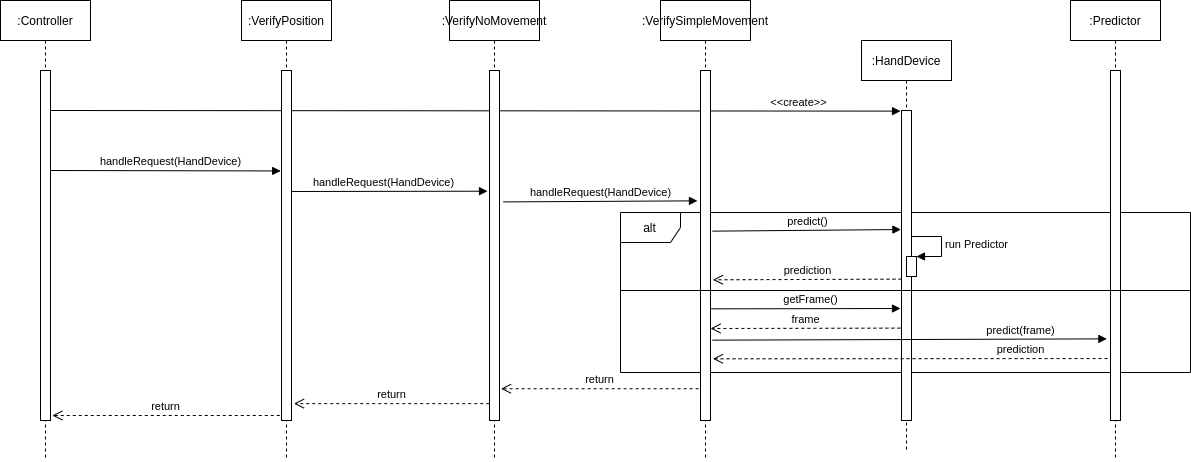

The diagram above was exported from draw.io. Its source (the exported page's mxGraphModel, read from the mxfile embedded in the PNG):
<mxGraphModel dx="3327" dy="948" grid="1" gridSize="10" guides="1" tooltips="1" connect="1" arrows="1" fold="1" page="1" pageScale="1" pageWidth="827" pageHeight="1169" math="0" shadow="0">
  <root>
    <mxCell id="0" />
    <mxCell id="1" parent="0" />
    <mxCell id="2" value="alt" style="shape=umlFrame;whiteSpace=wrap;html=1;" vertex="1" parent="1">
      <mxGeometry x="-540" y="8202" width="570" height="160" as="geometry" />
    </mxCell>
    <mxCell id="3" value=":Controller" style="shape=umlLifeline;perimeter=lifelinePerimeter;whiteSpace=wrap;html=1;container=1;collapsible=0;recursiveResize=0;outlineConnect=0;" vertex="1" parent="1">
      <mxGeometry x="-1160" y="7990" width="90" height="460" as="geometry" />
    </mxCell>
    <mxCell id="4" value="" style="html=1;points=[];perimeter=orthogonalPerimeter;" vertex="1" parent="3">
      <mxGeometry x="40" y="70" width="10" height="350" as="geometry" />
    </mxCell>
    <mxCell id="5" value="&amp;lt;&amp;lt;create&amp;gt;&amp;gt;" style="html=1;verticalAlign=bottom;endArrow=block;entryX=-0.1;entryY=0.002;rounded=0;entryDx=0;entryDy=0;entryPerimeter=0;" edge="1" target="7" parent="1">
      <mxGeometry x="0.7609" relative="1" as="geometry">
        <mxPoint x="-1110" y="8100" as="sourcePoint" />
        <mxPoint x="-860" y="8100" as="targetPoint" />
        <mxPoint as="offset" />
      </mxGeometry>
    </mxCell>
    <mxCell id="6" value=":HandDevice" style="shape=umlLifeline;perimeter=lifelinePerimeter;whiteSpace=wrap;html=1;container=1;collapsible=0;recursiveResize=0;outlineConnect=0;" vertex="1" parent="1">
      <mxGeometry x="-299" y="8030" width="90" height="410" as="geometry" />
    </mxCell>
    <mxCell id="7" value="" style="html=1;points=[];perimeter=orthogonalPerimeter;" vertex="1" parent="6">
      <mxGeometry x="40" y="70" width="10" height="310" as="geometry" />
    </mxCell>
    <mxCell id="8" value="handleRequest(HandDevice)" style="html=1;verticalAlign=bottom;endArrow=block;rounded=0;entryX=-0.083;entryY=0.287;entryDx=0;entryDy=0;entryPerimeter=0;" edge="1" target="10" parent="1">
      <mxGeometry x="0.0427" relative="1" as="geometry">
        <mxPoint x="-1110" y="8160" as="sourcePoint" />
        <mxPoint x="-650" y="8160" as="targetPoint" />
        <mxPoint as="offset" />
      </mxGeometry>
    </mxCell>
    <mxCell id="9" value=":VerifyPosition" style="shape=umlLifeline;perimeter=lifelinePerimeter;whiteSpace=wrap;html=1;container=1;collapsible=0;recursiveResize=0;outlineConnect=0;" vertex="1" parent="1">
      <mxGeometry x="-919" y="7990" width="90" height="460" as="geometry" />
    </mxCell>
    <mxCell id="10" value="" style="html=1;points=[];perimeter=orthogonalPerimeter;" vertex="1" parent="9">
      <mxGeometry x="40" y="70" width="10" height="350" as="geometry" />
    </mxCell>
    <mxCell id="11" value="handleRequest(HandDevice)" style="html=1;verticalAlign=bottom;endArrow=block;rounded=0;entryX=-0.2;entryY=0.342;entryDx=0;entryDy=0;entryPerimeter=0;" edge="1" parent="1">
      <mxGeometry x="-0.0667" relative="1" as="geometry">
        <mxPoint x="-869.0000000000005" y="8181" as="sourcePoint" />
        <mxPoint x="-673" y="8180.700000000001" as="targetPoint" />
        <mxPoint as="offset" />
      </mxGeometry>
    </mxCell>
    <mxCell id="12" value=":VerifyNoMovement" style="shape=umlLifeline;perimeter=lifelinePerimeter;whiteSpace=wrap;html=1;container=1;collapsible=0;recursiveResize=0;outlineConnect=0;" vertex="1" parent="1">
      <mxGeometry x="-711" y="7990" width="90" height="460" as="geometry" />
    </mxCell>
    <mxCell id="13" value="" style="html=1;points=[];perimeter=orthogonalPerimeter;" vertex="1" parent="12">
      <mxGeometry x="40" y="70" width="10" height="350" as="geometry" />
    </mxCell>
    <mxCell id="14" value=":VerifySimpleMovement" style="shape=umlLifeline;perimeter=lifelinePerimeter;whiteSpace=wrap;html=1;container=1;collapsible=0;recursiveResize=0;outlineConnect=0;" vertex="1" parent="1">
      <mxGeometry x="-500" y="7990" width="90" height="460" as="geometry" />
    </mxCell>
    <mxCell id="15" value="" style="html=1;points=[];perimeter=orthogonalPerimeter;" vertex="1" parent="14">
      <mxGeometry x="40" y="70" width="10" height="350" as="geometry" />
    </mxCell>
    <mxCell id="16" value="handleRequest(HandDevice)" style="html=1;verticalAlign=bottom;endArrow=block;rounded=0;entryX=-0.306;entryY=0.421;entryDx=0;entryDy=0;entryPerimeter=0;exitX=1.382;exitY=0.424;exitDx=0;exitDy=0;exitPerimeter=0;" edge="1" parent="1">
      <mxGeometry x="0.0102" relative="1" as="geometry">
        <mxPoint x="-657.1799999999998" y="8191.4" as="sourcePoint" />
        <mxPoint x="-463.05999999999995" y="8190.35" as="targetPoint" />
        <mxPoint as="offset" />
      </mxGeometry>
    </mxCell>
    <mxCell id="17" value="return" style="html=1;verticalAlign=bottom;endArrow=open;dashed=1;endSize=8;rounded=0;exitX=-0.188;exitY=0.515;exitDx=0;exitDy=0;exitPerimeter=0;entryX=1.147;entryY=0.515;entryDx=0;entryDy=0;entryPerimeter=0;" edge="1" parent="1">
      <mxGeometry relative="1" as="geometry">
        <mxPoint x="-461.8800000000001" y="8378.25" as="sourcePoint" />
        <mxPoint x="-659.5300000000002" y="8378.25" as="targetPoint" />
      </mxGeometry>
    </mxCell>
    <mxCell id="18" value="return" style="html=1;verticalAlign=bottom;endArrow=open;dashed=1;endSize=8;rounded=0;exitX=-0.029;exitY=0.629;exitDx=0;exitDy=0;exitPerimeter=0;entryX=1.241;entryY=0.629;entryDx=0;entryDy=0;entryPerimeter=0;" edge="1" parent="1">
      <mxGeometry relative="1" as="geometry">
        <mxPoint x="-671.2899999999995" y="8393.15" as="sourcePoint" />
        <mxPoint x="-866.5900000000006" y="8393.15" as="targetPoint" />
      </mxGeometry>
    </mxCell>
    <mxCell id="19" value="return" style="html=1;verticalAlign=bottom;endArrow=open;dashed=1;endSize=8;rounded=0;exitX=-0.171;exitY=0.74;exitDx=0;exitDy=0;exitPerimeter=0;entryX=1.182;entryY=0.74;entryDx=0;entryDy=0;entryPerimeter=0;" edge="1" parent="1">
      <mxGeometry relative="1" as="geometry">
        <mxPoint x="-880.71" y="8405" as="sourcePoint" />
        <mxPoint x="-1108.1800000000003" y="8405" as="targetPoint" />
      </mxGeometry>
    </mxCell>
    <mxCell id="20" value="" style="html=1;points=[];perimeter=orthogonalPerimeter;" vertex="1" parent="1">
      <mxGeometry x="-254" y="8246" width="10" height="20" as="geometry" />
    </mxCell>
    <mxCell id="21" value="run Predictor" style="edgeStyle=orthogonalEdgeStyle;html=1;align=left;spacingLeft=2;endArrow=block;rounded=0;entryX=1;entryY=0;" edge="1" target="20" parent="1">
      <mxGeometry relative="1" as="geometry">
        <mxPoint x="-249.00000000000045" y="8226" as="sourcePoint" />
        <Array as="points">
          <mxPoint x="-219" y="8226" />
        </Array>
      </mxGeometry>
    </mxCell>
    <mxCell id="22" value="prediction" style="html=1;verticalAlign=bottom;endArrow=open;dashed=1;endSize=8;rounded=0;entryX=1.243;entryY=0.598;entryDx=0;entryDy=0;entryPerimeter=0;exitX=0;exitY=0.544;exitDx=0;exitDy=0;exitPerimeter=0;" edge="1" source="7" target="15" parent="1">
      <mxGeometry relative="1" as="geometry">
        <mxPoint x="-260" y="8300" as="sourcePoint" />
        <mxPoint x="-340" y="8300" as="targetPoint" />
      </mxGeometry>
    </mxCell>
    <mxCell id="23" value="predict()" style="html=1;verticalAlign=bottom;endArrow=block;rounded=0;entryX=-0.057;entryY=0.384;entryDx=0;entryDy=0;entryPerimeter=0;exitX=1.186;exitY=0.459;exitDx=0;exitDy=0;exitPerimeter=0;" edge="1" source="15" target="7" parent="1">
      <mxGeometry x="0.0102" relative="1" as="geometry">
        <mxPoint x="-448.11999999999983" y="8220.529999999999" as="sourcePoint" />
        <mxPoint x="-253.99999999999994" y="8219.48" as="targetPoint" />
        <mxPoint as="offset" />
      </mxGeometry>
    </mxCell>
    <mxCell id="24" value=":Predictor" style="shape=umlLifeline;perimeter=lifelinePerimeter;whiteSpace=wrap;html=1;container=1;collapsible=0;recursiveResize=0;outlineConnect=0;" vertex="1" parent="1">
      <mxGeometry x="-90" y="7990" width="90" height="460" as="geometry" />
    </mxCell>
    <mxCell id="25" value="" style="html=1;points=[];perimeter=orthogonalPerimeter;" vertex="1" parent="24">
      <mxGeometry x="40" y="70" width="10" height="350" as="geometry" />
    </mxCell>
    <mxCell id="26" value="predict(frame)" style="html=1;verticalAlign=bottom;endArrow=block;rounded=0;exitX=1.186;exitY=0.459;exitDx=0;exitDy=0;exitPerimeter=0;entryX=-0.362;entryY=0.681;entryDx=0;entryDy=0;entryPerimeter=0;" edge="1" parent="1">
      <mxGeometry x="0.5621" relative="1" as="geometry">
        <mxPoint x="-448.1399999999999" y="8329.65" as="sourcePoint" />
        <mxPoint x="-53.61999999999989" y="8328.35" as="targetPoint" />
        <mxPoint as="offset" />
      </mxGeometry>
    </mxCell>
    <mxCell id="27" value="prediction" style="html=1;verticalAlign=bottom;endArrow=open;dashed=1;endSize=8;rounded=0;entryX=1.243;entryY=0.598;entryDx=0;entryDy=0;entryPerimeter=0;exitX=-0.293;exitY=0.823;exitDx=0;exitDy=0;exitPerimeter=0;" edge="1" source="25" parent="1">
      <mxGeometry x="-0.5587" relative="1" as="geometry">
        <mxPoint x="-259.00000000000045" y="8347.640000000001" as="sourcePoint" />
        <mxPoint x="-447.57000000000016" y="8348.3" as="targetPoint" />
        <mxPoint as="offset" />
      </mxGeometry>
    </mxCell>
    <mxCell id="28" value="getFrame()" style="html=1;verticalAlign=bottom;endArrow=block;rounded=0;exitX=1.072;exitY=0.681;exitDx=0;exitDy=0;exitPerimeter=0;" edge="1" source="15" parent="1">
      <mxGeometry x="0.0382" relative="1" as="geometry">
        <mxPoint x="-447.1399999999999" y="8297.65" as="sourcePoint" />
        <mxPoint x="-260" y="8298" as="targetPoint" />
        <mxPoint as="offset" />
      </mxGeometry>
    </mxCell>
    <mxCell id="29" value="frame" style="html=1;verticalAlign=bottom;endArrow=open;dashed=1;endSize=8;rounded=0;exitX=-0.111;exitY=0.702;exitDx=0;exitDy=0;exitPerimeter=0;" edge="1" source="7" parent="1">
      <mxGeometry relative="1" as="geometry">
        <mxPoint x="-261" y="8317.64" as="sourcePoint" />
        <mxPoint x="-450" y="8318" as="targetPoint" />
      </mxGeometry>
    </mxCell>
    <mxCell id="30" value="" style="line;strokeWidth=1;fillColor=none;align=left;verticalAlign=middle;spacingTop=-1;spacingLeft=3;spacingRight=3;rotatable=0;labelPosition=right;points=[];portConstraint=eastwest;" vertex="1" parent="1">
      <mxGeometry x="-540" y="8276" width="570" height="8" as="geometry" />
    </mxCell>
  </root>
</mxGraphModel>